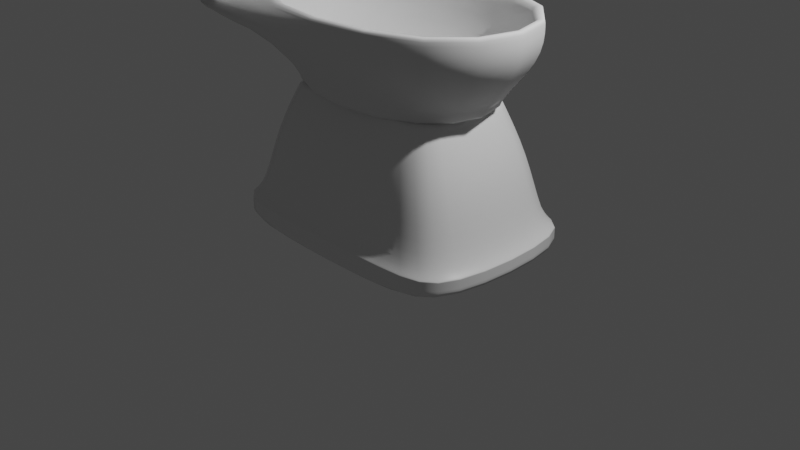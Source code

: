# Source: hajzl.blend  (saved by Blender 2.92.15; exported with 4.5.12 LTS)
import bpy
from mathutils import Matrix  # noqa: F401  (used for matrix-valued properties, if any)

bpy.ops.wm.read_factory_settings(use_empty=True)
scene = bpy.context.scene
scene.name = 'Scene'

# ---- collections
col_collection = bpy.data.collections.new('Collection'); scene.collection.children.link(col_collection)

# ---- materials (node trees are filled in below, after node groups)
mat_material = bpy.data.materials.new('Material')
mat_material.alpha_threshold = 0.0
mat_material.use_transparent_shadow = False
mat_material.line_color = (0.0, 0.0, 0.0, 1.0)

# ---- material node trees
mat_material.use_nodes = True; mat_material.node_tree.nodes.clear()
_N = mat_material.node_tree.nodes; _L = mat_material.node_tree.links
n0 = _N.new('ShaderNodeOutputMaterial'); n0.name = 'Material Output'; n0.location = (300, 300)
n1 = _N.new('ShaderNodeBsdfPrincipled'); n1.name = 'Principled BSDF'; n1.location = (10, 300)
n1.distribution = 'GGX'
n1.subsurface_method = 'BURLEY'
n1.inputs[2].default_value = 0.4
n1.inputs[3].default_value = 1.45
n1.inputs[27].default_value = (0.0, 0.0, 0.0, 1.0)
n1.inputs[28].default_value = 1.0
_L.new(n1.outputs[0], n0.inputs[0])
n0.is_active_output = True

# ---- world
world_world = bpy.data.worlds.new('World'); scene.world = world_world
world_world.use_nodes = True; world_world.node_tree.nodes.clear()
_N = world_world.node_tree.nodes; _L = world_world.node_tree.links
n0 = _N.new('ShaderNodeOutputWorld'); n0.name = 'World Output'; n0.location = (300, 300)
n1 = _N.new('ShaderNodeBackground'); n1.name = 'Background'; n1.location = (10, 300)
n1.inputs[0].default_value = (0.05088, 0.05088, 0.05088, 1.0)
_L.new(n1.outputs[0], n0.inputs[0])
n0.is_active_output = True
world_world.color = (0.05088, 0.05088, 0.05088)
world_world.use_sun_shadow = False
world_world.sun_shadow_jitter_overblur = 0.0

# ---- cameras
cam_camera = bpy.data.cameras.new('Camera')
cam_camera.clip_end = 100.0
cam_camera.ortho_scale = 7.314

# ---- lights
light_light = bpy.data.lights.new('Light', 'POINT')
light_light.transmission_factor = 0.0
light_light.energy = 1000.0
light_light.shadow_soft_size = 0.1
light_light.shadow_maximum_resolution = 0.006
light_light.use_absolute_resolution = True

# ---- meshes
me_cube = bpy.data.meshes.new('Cube')
me_cube.from_pydata([(1.0, 1.0, 1.0), (1.0, 1.0, -1.0), (1.0, -1.0, 1.0), (1.0, -1.0, -1.0), (-1.0, 1.0, 1.0), (-1.0, 1.0, -1.0), (-1.0, -1.0, 1.0), (-1.0, -1.0, -1.0), (-1.533, 0.8917, -1.0), (-1.533, -0.8917, -1.0), (1.533, 0.8917, 1.0), (1.533, -0.8917, 1.0), (-1.533, -0.8917, 1.0), (-1.533, 0.8917, 1.0), (1.533, -0.8917, -1.0), (1.533, 0.8917, -1.0), (-1.533, -0.8917, -1.0), (-1.0, -1.0, -1.0), (1.0, 1.0, -1.0), (-1.0, 1.0, -1.0), (1.0, -1.0, -1.0), (1.533, 0.8917, -1.0), (-1.533, 0.8917, -1.0), (1.533, -0.8917, -1.0), (-1.389, -0.8079, -2.104), (-0.906, -0.906, -2.104), (0.906, 0.906, -2.104), (-0.906, 0.906, -2.104), (0.906, -0.906, -2.104), (1.389, 0.8079, -2.104), (-1.389, 0.8079, -2.104), (1.389, -0.8079, -2.104), (-1.236, -0.7188, -7.154), (-0.806, -0.806, -7.154), (0.806, 0.806, -7.154), (-0.806, 0.806, -7.154), (0.806, -0.806, -7.154), (1.236, 0.7188, -7.154), (-1.236, 0.7188, -7.154), (1.236, -0.7188, -7.154), (-0.9618, -0.5594, -11.6), (-0.6273, -0.6273, -11.6), (0.6273, 0.6273, -11.6), (-0.6273, 0.6273, -11.6), (0.6273, -0.6273, -11.6), (0.9618, 0.5594, -11.6), (-0.9618, 0.5594, -11.6), (0.9618, -0.5594, -11.6), (1.0, 1.0, -0.1111), (1.0, 1.0, -0.7778), (-1.0, -1.0, -0.7778), (-1.0, -1.0, -0.1111), (1.0, -1.0, -0.1111), (1.0, -1.0, -0.7778), (-1.0, 1.0, -0.1111), (-1.0, 1.0, -0.7778), (1.533, 0.8917, -0.1111), (1.533, 0.8917, -0.7778), (1.533, -0.8917, -0.1111), (1.533, -0.8917, -0.7778), (-1.533, -0.8917, -0.1111), (-1.533, -0.8917, -0.7778), (-1.533, 0.8917, -0.1111), (-1.533, 0.8917, -0.7778), (0.9618, -0.5594, -11.6), (0.6273, -0.6273, -11.6), (-0.6273, 0.6273, -11.6), (-0.9618, 0.5594, -11.6), (-0.6273, -0.6273, -11.6), (-0.9618, -0.5594, -11.6), (0.9618, 0.5594, -11.6), (0.6273, 0.6273, -11.6)], [], [(11, 12, 6, 2), (52, 2, 6, 51), (62, 13, 4, 54), (1, 15, 21, 18), (58, 11, 2, 52), (54, 4, 0, 48), (48, 0, 10, 56), (56, 10, 11, 58), (7, 9, 16, 17), (9, 8, 22, 16), (51, 6, 12, 60), (60, 12, 13, 62), (0, 4, 13, 10), (10, 13, 12, 11), (18, 21, 29, 26), (16, 22, 30, 24), (21, 23, 31, 29), (14, 3, 20, 23), (8, 5, 19, 22), (5, 1, 18, 19), (15, 14, 23, 21), (3, 7, 17, 20), (25, 24, 32, 33), (28, 25, 33, 36), (30, 27, 35, 38), (19, 18, 26, 27), (23, 20, 28, 31), (22, 19, 27, 30), (20, 17, 25, 28), (17, 16, 24, 25), (65, 68, 41, 44), (67, 66, 43, 46), (64, 65, 44, 47), (29, 31, 39, 37), (24, 30, 38, 32), (26, 29, 37, 34), (27, 26, 34, 35), (31, 28, 36, 39), (40, 47, 44, 41), (43, 42, 45, 46), (46, 45, 47, 40), (68, 69, 40, 41), (70, 64, 47, 45), (69, 67, 46, 40), (71, 70, 45, 42), (66, 71, 42, 43), (9, 61, 63, 8), (61, 60, 62, 63), (7, 50, 61, 9), (50, 51, 60, 61), (15, 57, 59, 14), (57, 56, 58, 59), (1, 49, 57, 15), (49, 48, 56, 57), (5, 55, 49, 1), (55, 54, 48, 49), (14, 59, 53, 3), (59, 58, 52, 53), (8, 63, 55, 5), (63, 62, 54, 55), (3, 53, 50, 7), (53, 52, 51, 50), (35, 34, 71, 66), (34, 37, 70, 71), (32, 38, 67, 69), (37, 39, 64, 70), (33, 32, 69, 68), (39, 36, 65, 64), (38, 35, 66, 67), (36, 33, 68, 65)])
me_cube.polygons.foreach_set('use_smooth', [True] * 70)
_uv = me_cube.uv_layers.new(name='UVMap')
_uv.uv.foreach_set('vector', [0.625, 0.6667, 0.875, 0.6667, 0.875, 0.75, 0.625, 0.75, 0.4861, 0.75, 0.625, 0.75, 0.625, 1.0, 0.4861, 1.0, 0.4861, 0.1667, 0.625, 0.1667, 0.625, 0.25, 0.4861, 0.25, 0.375, 0.5, 0.375, 0.5833, 0.375, 0.5833, 0.375, 0.5, 0.4861, 0.6667, 0.625, 0.6667, 0.625, 0.75, 0.4861, 0.75, 0.4861, 0.25, 0.625, 0.25, 0.625, 0.5, 0.4861, 0.5, 0.4861, 0.5, 0.625, 0.5, 0.625, 0.5833, 0.4861, 0.5833, 0.4861, 0.5833, 0.625, 0.5833, 0.625, 0.6667, 0.4861, 0.6667, 0.375, 0.0, 0.375, 0.08333, 0.375, 0.08333, 0.375, 0.0, 0.375, 0.08333, 0.375, 0.1667, 0.375, 0.1667, 0.375, 0.08333, 0.4861, 0.0, 0.625, 0.0, 0.625, 0.08333, 0.4861, 0.08333, 0.4861, 0.08333, 0.625, 0.08333, 0.625, 0.1667, 0.4861, 0.1667, 0.625, 0.5, 0.875, 0.5, 0.875, 0.5833, 0.625, 0.5833, 0.625, 0.5833, 0.875, 0.5833, 0.875, 0.6667, 0.625, 0.6667, 0.375, 0.5, 0.375, 0.5833, 0.375, 0.5833, 0.375, 0.5, 0.375, 0.08333, 0.375, 0.1667, 0.375, 0.1667, 0.375, 0.08333, 0.375, 0.5833, 0.375, 0.6667, 0.375, 0.6667, 0.375, 0.5833, 0.375, 0.6667, 0.375, 0.75, 0.375, 0.75, 0.375, 0.6667, 0.375, 0.1667, 0.375, 0.25, 0.375, 0.25, 0.375, 0.1667, 0.375, 0.25, 0.375, 0.5, 0.375, 0.5, 0.375, 0.25, 0.375, 0.5833, 0.375, 0.6667, 0.375, 0.6667, 0.375, 0.5833, 0.375, 0.75, 0.375, 1.0, 0.375, 1.0, 0.375, 0.75, 0.375, 0.0, 0.375, 0.08333, 0.375, 0.08333, 0.375, 0.0, 0.375, 0.75, 0.375, 1.0, 0.375, 1.0, 0.375, 0.75, 0.375, 0.1667, 0.375, 0.25, 0.375, 0.25, 0.375, 0.1667, 0.375, 0.25, 0.375, 0.5, 0.375, 0.5, 0.375, 0.25, 0.375, 0.6667, 0.375, 0.75, 0.375, 0.75, 0.375, 0.6667, 0.375, 0.1667, 0.375, 0.25, 0.375, 0.25, 0.375, 0.1667, 0.375, 0.75, 0.375, 1.0, 0.375, 1.0, 0.375, 0.75, 0.375, 0.0, 0.375, 0.08333, 0.375, 0.08333, 0.375, 0.0, 0.375, 0.75, 0.375, 1.0, 0.375, 1.0, 0.375, 0.75, 0.375, 0.1667, 0.375, 0.25, 0.375, 0.25, 0.375, 0.1667, 0.375, 0.6667, 0.375, 0.75, 0.375, 0.75, 0.375, 0.6667, 0.375, 0.5833, 0.375, 0.6667, 0.375, 0.6667, 0.375, 0.5833, 0.375, 0.08333, 0.375, 0.1667, 0.375, 0.1667, 0.375, 0.08333, 0.375, 0.5, 0.375, 0.5833, 0.375, 0.5833, 0.375, 0.5, 0.375, 0.25, 0.375, 0.5, 0.375, 0.5, 0.375, 0.25, 0.375, 0.6667, 0.375, 0.75, 0.375, 0.75, 0.375, 0.6667, 0.125, 0.6667, 0.375, 0.6667, 0.375, 0.75, 0.125, 0.75, 0.125, 0.5, 0.375, 0.5, 0.375, 0.5833, 0.125, 0.5833, 0.125, 0.5833, 0.375, 0.5833, 0.375, 0.6667, 0.125, 0.6667, 0.375, 0.0, 0.375, 0.08333, 0.375, 0.08333, 0.375, 0.0, 0.375, 0.5833, 0.375, 0.6667, 0.375, 0.6667, 0.375, 0.5833, 0.375, 0.08333, 0.375, 0.1667, 0.375, 0.1667, 0.375, 0.08333, 0.375, 0.5, 0.375, 0.5833, 0.375, 0.5833, 0.375, 0.5, 0.375, 0.25, 0.375, 0.5, 0.375, 0.5, 0.375, 0.25, 0.375, 0.08333, 0.4028, 0.08333, 0.4028, 0.1667, 0.375, 0.1667, 0.4028, 0.08333, 0.4861, 0.08333, 0.4861, 0.1667, 0.4028, 0.1667, 0.375, 0.0, 0.4028, 0.0, 0.4028, 0.08333, 0.375, 0.08333, 0.4028, 0.0, 0.4861, 0.0, 0.4861, 0.08333, 0.4028, 0.08333, 0.375, 0.5833, 0.4028, 0.5833, 0.4028, 0.6667, 0.375, 0.6667, 0.4028, 0.5833, 0.4861, 0.5833, 0.4861, 0.6667, 0.4028, 0.6667, 0.375, 0.5, 0.4028, 0.5, 0.4028, 0.5833, 0.375, 0.5833, 0.4028, 0.5, 0.4861, 0.5, 0.4861, 0.5833, 0.4028, 0.5833, 0.375, 0.25, 0.4028, 0.25, 0.4028, 0.5, 0.375, 0.5, 0.4028, 0.25, 0.4861, 0.25, 0.4861, 0.5, 0.4028, 0.5, 0.375, 0.6667, 0.4028, 0.6667, 0.4028, 0.75, 0.375, 0.75, 0.4028, 0.6667, 0.4861, 0.6667, 0.4861, 0.75, 0.4028, 0.75, 0.375, 0.1667, 0.4028, 0.1667, 0.4028, 0.25, 0.375, 0.25, 0.4028, 0.1667, 0.4861, 0.1667, 0.4861, 0.25, 0.4028, 0.25, 0.375, 0.75, 0.4028, 0.75, 0.4028, 1.0, 0.375, 1.0, 0.4028, 0.75, 0.4861, 0.75, 0.4861, 1.0, 0.4028, 1.0, 0.375, 0.25, 0.375, 0.5, 0.375, 0.5, 0.375, 0.25, 0.375, 0.5, 0.375, 0.5833, 0.375, 0.5833, 0.375, 0.5, 0.375, 0.08333, 0.375, 0.1667, 0.375, 0.1667, 0.375, 0.08333, 0.375, 0.5833, 0.375, 0.6667, 0.375, 0.6667, 0.375, 0.5833, 0.375, 0.0, 0.375, 0.08333, 0.375, 0.08333, 0.375, 0.0, 0.375, 0.6667, 0.375, 0.75, 0.375, 0.75, 0.375, 0.6667, 0.375, 0.1667, 0.375, 0.25, 0.375, 0.25, 0.375, 0.1667, 0.375, 0.75, 0.375, 1.0, 0.375, 1.0, 0.375, 0.75])
me_cube.materials.append(mat_material)
me_cube.use_remesh_preserve_volume = False
me_cube.use_remesh_preserve_attributes = False
me_cube.use_mirror_vertex_groups = False
me_cube.update()
me_plane = bpy.data.meshes.new('Plane')
me_plane.from_pydata([(-1.501, -1.018, -0.02346), (1.501, -1.018, -0.02346), (-1.501, 1.018, -0.02346), (1.501, 1.018, -0.02346), (-1.866, 1.243, 0.5474), (-1.866, -1.243, 0.5474), (1.832, -1.243, 0.5474), (1.832, 1.243, 0.5474), (1.2, 0.8137, -0.02346), (1.2, -0.8137, -0.02346), (-1.2, -0.8137, -0.02346), (-1.2, 0.8137, -0.02346), (-1.641, 1.052, 0.9722), (-1.641, -1.052, 0.9722), (1.641, -1.052, 0.9722), (1.641, 1.052, 0.9722), (-1.866, -1.243, 0.9592), (-1.866, 1.243, 0.9592), (1.832, 1.243, 0.9592), (1.832, -1.243, 0.9592), (-1.779, 1.243, 0.5474), (-1.779, -1.243, 0.5474), (-1.779, 1.243, 0.9592), (-1.779, -1.243, 0.9592), (-2.199, 1.243, 0.5474), (-2.199, -1.243, 0.5474), (-2.199, 1.243, 0.9592), (-2.199, -1.243, 0.9592), (-1.832, 1.243, 0.9722), (-1.866, -1.243, 0.9722), (1.799, -1.243, 0.9722), (1.832, 1.243, 0.9722), (-1.641, 1.052, -0.04677), (-1.641, -1.052, -0.04677), (1.641, -1.052, -0.04677), (1.641, 1.052, -0.04677)], [], [(0, 2, 3, 1), (17, 16, 29, 28), (9, 8, 7, 6), (11, 10, 5, 4), (8, 11, 4, 7), (10, 9, 6, 5), (0, 1, 9, 10), (3, 2, 11, 8), (2, 0, 10, 11), (1, 3, 8, 9), (15, 12, 32, 35), (18, 17, 28, 31), (16, 19, 30, 29), (19, 18, 31, 30), (6, 7, 18, 19), (5, 6, 19, 16), (7, 4, 17, 18), (4, 5, 21, 20), (22, 20, 24, 26), (16, 17, 22, 23), (17, 4, 20, 22), (5, 16, 23, 21), (24, 25, 27, 26), (21, 23, 27, 25), (20, 21, 25, 24), (23, 22, 26, 27), (13, 12, 28, 29), (14, 13, 29, 30), (15, 14, 30, 31), (12, 15, 31, 28), (33, 34, 35, 32), (13, 14, 34, 33), (14, 15, 35, 34), (12, 13, 33, 32)])
me_plane.polygons.foreach_set('use_smooth', [True] * 34)
_uv = me_plane.uv_layers.new(name='UVMap')
_uv.uv.foreach_set('vector', [0.0, 0.0, 0.0, 1.0, 1.0, 1.0, 1.0, 0.0, 0.0, 1.0, 0.0, 0.0, 0.0, 0.0, 0.0, 1.0, 1.0, 0.0, 1.0, 1.0, 1.0, 1.0, 1.0, 0.0, 0.0, 1.0, 0.0, 0.0, 0.0, 0.0, 0.0, 1.0, 1.0, 1.0, 0.0, 1.0, 0.0, 1.0, 1.0, 1.0, 0.0, 0.0, 1.0, 0.0, 1.0, 0.0, 0.0, 0.0, 0.0, 0.0, 1.0, 0.0, 1.0, 0.0, 0.0, 0.0, 1.0, 1.0, 0.0, 1.0, 0.0, 1.0, 1.0, 1.0, 0.0, 1.0, 0.0, 0.0, 0.0, 0.0, 0.0, 1.0, 1.0, 0.0, 1.0, 1.0, 1.0, 1.0, 1.0, 0.0, 0.9478, 0.9231, 0.05218, 0.9231, 0.05218, 0.9231, 0.9478, 0.9231, 1.0, 1.0, 0.0, 1.0, 0.0, 1.0, 1.0, 1.0, 0.0, 0.0, 1.0, 0.0, 1.0, 0.0, 0.0, 0.0, 1.0, 0.0, 1.0, 1.0, 1.0, 1.0, 1.0, 0.0, 1.0, 0.0, 1.0, 1.0, 1.0, 1.0, 1.0, 0.0, 0.0, 0.0, 1.0, 0.0, 1.0, 0.0, 0.0, 0.0, 1.0, 1.0, 0.0, 1.0, 0.0, 1.0, 1.0, 1.0, 0.0, 1.0, 0.0, 0.0, 0.0, 0.0, 0.0, 1.0, 0.0, 1.0, 0.0, 1.0, 0.0, 1.0, 0.0, 1.0, 0.0, 0.0, 0.0, 1.0, 0.0, 1.0, 0.0, 0.0, 0.0, 1.0, 0.0, 1.0, 0.0, 1.0, 0.0, 1.0, 0.0, 0.0, 0.0, 0.0, 0.0, 0.0, 0.0, 0.0, 0.0, 1.0, 0.0, 0.0, 0.0, 0.0, 0.0, 1.0, 0.0, 0.0, 0.0, 0.0, 0.0, 0.0, 0.0, 0.0, 0.0, 1.0, 0.0, 0.0, 0.0, 0.0, 0.0, 1.0, 0.0, 0.0, 0.0, 1.0, 0.0, 1.0, 0.0, 0.0, 0.05218, 0.07693, 0.05218, 0.9231, 0.0, 1.0, 0.0, 0.0, 0.9478, 0.07693, 0.05218, 0.07693, 0.0, 0.0, 1.0, 0.0, 0.9478, 0.9231, 0.9478, 0.07693, 1.0, 0.0, 1.0, 1.0, 0.05218, 0.9231, 0.9478, 0.9231, 1.0, 1.0, 0.0, 1.0, 0.05218, 0.07693, 0.9478, 0.07693, 0.9478, 0.9231, 0.05218, 0.9231, 0.05218, 0.07693, 0.9478, 0.07693, 0.9478, 0.07693, 0.05218, 0.07693, 0.9478, 0.07693, 0.9478, 0.9231, 0.9478, 0.9231, 0.9478, 0.07693, 0.05218, 0.9231, 0.05218, 0.07693, 0.05218, 0.07693, 0.05218, 0.9231])
me_plane.use_remesh_fix_poles = True
me_plane.use_remesh_preserve_attributes = False
me_plane.use_mirror_vertex_groups = False
me_plane.update()
me_cube_001 = bpy.data.meshes.new('Cube.001')
me_cube_001.from_pydata([(-0.9577, -1.608, -0.9577), (-0.9577, -1.608, 0.9577), (-0.9577, 1.608, -0.9577), (-0.9577, 1.608, 0.9577), (0.9577, -1.608, -0.9577), (0.9577, -1.608, 0.9577), (0.9577, 1.608, -0.9577), (0.9577, 1.608, 0.9577), (-0.9577, 1.465, -0.9577), (-0.9577, -1.465, -0.9577), (-0.9577, -1.465, 0.9577), (-0.9577, 1.465, 0.9577), (0.9577, -1.465, -0.9577), (0.9577, 1.465, -0.9577), (0.9577, 1.465, 0.9577), (0.9577, -1.465, 0.9577), (0.8705, 1.608, -0.9577), (-0.8705, 1.608, -0.9577), (-0.8705, 1.608, 0.9577), (0.8705, 1.608, 0.9577), (-0.8705, -1.608, -0.9577), (0.8705, -1.608, -0.9577), (0.8705, -1.608, 0.9577), (-0.8705, -1.608, 0.9577), (-0.8705, 1.465, 0.9577), (0.8705, 1.465, 0.9577), (-0.8705, -1.465, 0.9577), (0.8705, -1.465, 0.9577), (0.8705, 1.465, -0.9577), (-0.8705, 1.465, -0.9577), (0.8705, -1.465, -0.9577), (-0.8705, -1.465, -0.9577)], [], [(8, 11, 3, 2), (16, 19, 7, 6), (12, 15, 5, 4), (20, 23, 1, 0), (30, 12, 4, 21), (26, 10, 1, 23), (18, 3, 11, 24), (24, 11, 10, 26), (16, 6, 13, 28), (28, 13, 12, 30), (6, 7, 14, 13), (13, 14, 15, 12), (0, 1, 10, 9), (9, 10, 11, 8), (8, 29, 31, 9), (29, 28, 30, 31), (2, 17, 29, 8), (17, 16, 28, 29), (14, 25, 27, 15), (25, 24, 26, 27), (7, 19, 25, 14), (19, 18, 24, 25), (15, 27, 22, 5), (27, 26, 23, 22), (9, 31, 20, 0), (31, 30, 21, 20), (4, 5, 22, 21), (21, 22, 23, 20), (2, 3, 18, 17), (17, 18, 19, 16)])
me_cube_001.polygons.foreach_set('use_smooth', [True] * 30)
_uv = me_cube_001.uv_layers.new(name='UVMap')
_uv.uv.foreach_set('vector', [0.375, 0.1667, 0.625, 0.1667, 0.625, 0.25, 0.375, 0.25, 0.375, 0.4167, 0.625, 0.4167, 0.625, 0.5, 0.375, 0.5, 0.375, 0.6667, 0.625, 0.6667, 0.625, 0.75, 0.375, 0.75, 0.375, 0.9167, 0.625, 0.9167, 0.625, 1.0, 0.375, 1.0, 0.2917, 0.6667, 0.375, 0.6667, 0.375, 0.75, 0.2917, 0.75, 0.7917, 0.6667, 0.875, 0.6667, 0.875, 0.75, 0.7917, 0.75, 0.7917, 0.5, 0.875, 0.5, 0.875, 0.5833, 0.7917, 0.5833, 0.7917, 0.5833, 0.875, 0.5833, 0.875, 0.6667, 0.7917, 0.6667, 0.2917, 0.5, 0.375, 0.5, 0.375, 0.5833, 0.2917, 0.5833, 0.2917, 0.5833, 0.375, 0.5833, 0.375, 0.6667, 0.2917, 0.6667, 0.375, 0.5, 0.625, 0.5, 0.625, 0.5833, 0.375, 0.5833, 0.375, 0.5833, 0.625, 0.5833, 0.625, 0.6667, 0.375, 0.6667, 0.375, 0.0, 0.625, 0.0, 0.625, 0.08333, 0.375, 0.08333, 0.375, 0.08333, 0.625, 0.08333, 0.625, 0.1667, 0.375, 0.1667, 0.125, 0.5833, 0.2083, 0.5833, 0.2083, 0.6667, 0.125, 0.6667, 0.2083, 0.5833, 0.2917, 0.5833, 0.2917, 0.6667, 0.2083, 0.6667, 0.125, 0.5, 0.2083, 0.5, 0.2083, 0.5833, 0.125, 0.5833, 0.2083, 0.5, 0.2917, 0.5, 0.2917, 0.5833, 0.2083, 0.5833, 0.625, 0.5833, 0.7083, 0.5833, 0.7083, 0.6667, 0.625, 0.6667, 0.7083, 0.5833, 0.7917, 0.5833, 0.7917, 0.6667, 0.7083, 0.6667, 0.625, 0.5, 0.7083, 0.5, 0.7083, 0.5833, 0.625, 0.5833, 0.7083, 0.5, 0.7917, 0.5, 0.7917, 0.5833, 0.7083, 0.5833, 0.625, 0.6667, 0.7083, 0.6667, 0.7083, 0.75, 0.625, 0.75, 0.7083, 0.6667, 0.7917, 0.6667, 0.7917, 0.75, 0.7083, 0.75, 0.125, 0.6667, 0.2083, 0.6667, 0.2083, 0.75, 0.125, 0.75, 0.2083, 0.6667, 0.2917, 0.6667, 0.2917, 0.75, 0.2083, 0.75, 0.375, 0.75, 0.625, 0.75, 0.625, 0.8333, 0.375, 0.8333, 0.375, 0.8333, 0.625, 0.8333, 0.625, 0.9167, 0.375, 0.9167, 0.375, 0.25, 0.625, 0.25, 0.625, 0.3333, 0.375, 0.3333, 0.375, 0.3333, 0.625, 0.3333, 0.625, 0.4167, 0.375, 0.4167])
me_cube_001.use_remesh_fix_poles = True
me_cube_001.use_remesh_preserve_attributes = False
me_cube_001.use_mirror_vertex_groups = False
me_cube_001.update()

# ---- objects
ob_cube = bpy.data.objects.new('Cube', me_cube)
ob_light = bpy.data.objects.new('Light', light_light)
ob_camera = bpy.data.objects.new('Camera', cam_camera)
ob_plane = bpy.data.objects.new('Plane', me_plane)
ob_cube_001 = bpy.data.objects.new('Cube.001', me_cube_001)

# ---- transforms, parenting, visibility, modifiers, constraints
ob_cube.location = (0.0, 0.0, 0.0)
ob_cube.scale = (1.0, 1.0, -0.1204)
ob_cube.lock_rotations_4d = False
ob_cube.empty_display_type = 'ARROWS'
ob_cube.lineart.crease_threshold = 0.0
_m = ob_cube.modifiers.new('Subdivision', 'SUBSURF')
_m.uv_smooth = 'PRESERVE_CORNERS'
_m.levels = 3
ob_light.location = (4.076, 1.005, 5.904)
ob_light.rotation_euler = (0.6503, 0.05522, 1.866)
ob_light.lock_rotations_4d = False
ob_light.empty_display_type = 'ARROWS'
ob_light.color = (0.0, 0.0, 0.0, 0.0)
ob_light.lineart.crease_threshold = 0.0
ob_camera.location = (7.359, -6.926, 4.958)
ob_camera.rotation_euler = (1.109, 0.0, 0.8149)
ob_camera.lock_rotations_4d = False
ob_camera.empty_display_type = 'ARROWS'
ob_camera.color = (0.0, 0.0, 0.0, 0.0)
ob_camera.display_type = 'WIRE'
ob_camera.lineart.crease_threshold = 0.0
ob_plane.location = (0.0, 0.0, 1.4)
ob_plane.scale = (0.903, 0.903, 0.903)
ob_plane.lineart.crease_threshold = 0.0
_m = ob_plane.modifiers.new('Subdivision', 'SUBSURF')
_m.uv_smooth = 'PRESERVE_CORNERS'
_m.levels = 3
ob_cube_001.location = (-1.871, 0.0, 2.954)
ob_cube_001.scale = (0.4017, 0.7183, 0.8586)
ob_cube_001.lineart.crease_threshold = 0.0
_m = ob_cube_001.modifiers.new('Subdivision', 'SUBSURF')
_m.uv_smooth = 'PRESERVE_CORNERS'
_m.levels = 3

# ---- collection membership
col_collection.objects.link(ob_cube)
col_collection.objects.link(ob_light)
col_collection.objects.link(ob_camera)
col_collection.objects.link(ob_plane)
col_collection.objects.link(ob_cube_001)

# ---- scene / render settings (as saved in the file)
scene.camera = ob_camera
scene.frame_start = 1; scene.frame_end = 250; scene.frame_set(30)
scene.render.engine = 'BLENDER_EEVEE_NEXT'
scene.cycles.use_denoising = False
scene.cycles.samples = 128
scene.cycles.sampling_pattern = 'TABULATED_SOBOL'
scene.cycles.use_adaptive_sampling = False
scene.cycles.use_light_tree = False
scene.view_settings.view_transform = 'Filmic'
bpy.context.view_layer.update()
